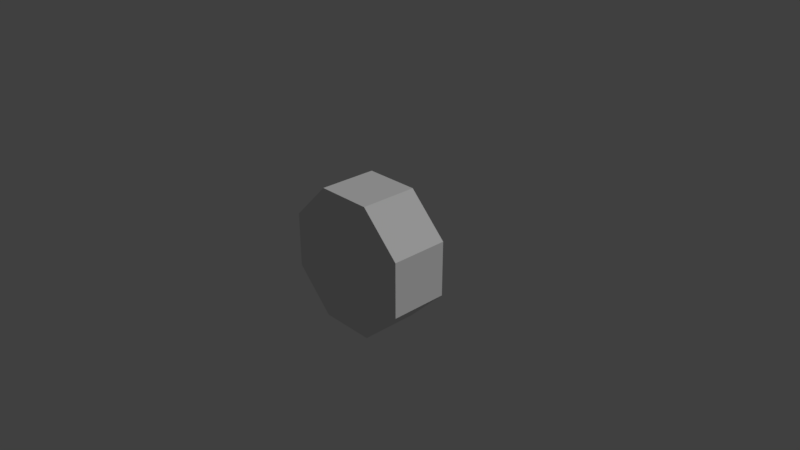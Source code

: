 # Source: octagonMadness.blend  (saved by Blender 2.79.0; exported with 4.5.12 LTS)
import bpy
from mathutils import Matrix  # noqa: F401  (used for matrix-valued properties, if any)

bpy.ops.wm.read_factory_settings(use_empty=True)
scene = bpy.context.scene
scene.name = 'Scene'

# ---- collections
col_collection_1 = bpy.data.collections.new('Collection 1'); scene.collection.children.link(col_collection_1)

# ---- materials (node trees are filled in below, after node groups)
mat_octorock = bpy.data.materials.new('octorock')
mat_octorock.alpha_threshold = 0.0
mat_octorock.use_transparent_shadow = False
mat_octorock.roughness = 0.5

# ---- material node trees

# ---- world
world_world = bpy.data.worlds.new('World'); scene.world = world_world
world_world.color = (0.05088, 0.05088, 0.05088)
world_world.use_sun_shadow = False
world_world.sun_shadow_jitter_overblur = 0.0
world_world.cycles.sampling_method = 'MANUAL'

# ---- cameras
cam_camera = bpy.data.cameras.new('Camera')
cam_camera.clip_end = 100.0
cam_camera.lens = 35.0
cam_camera.sensor_width = 32.0
cam_camera.sensor_height = 18.0
cam_camera.ortho_scale = 7.314
cam_camera.dof.focus_distance = 0.0
cam_camera.dof.aperture_fstop = 128.0

# ---- lights
light_lamp = bpy.data.lights.new('Lamp', 'SUN')
light_lamp.transmission_factor = 0.0
light_lamp.cutoff_distance = 30.0
light_lamp.angle = 0.1993
light_lamp.energy = 1.0
light_lamp.shadow_buffer_clip_start = 1.001
light_lamp.shadow_soft_size = 0.1
light_lamp.shadow_cascade_max_distance = 1000.0

# ---- meshes
me_cylinder = bpy.data.meshes.new('Cylinder')
me_cylinder.from_pydata([(-0.9239, -0.4, 0.3827), (-0.9239, 0.4, 0.3827), (-0.9239, -0.4, -0.3827), (-0.9239, 0.4, -0.3827), (-0.3827, -0.4, -0.9239), (-0.3827, 0.4, -0.9239), (0.3827, -0.4, -0.9239), (0.3827, 0.4, -0.9239), (0.9239, -0.4, -0.3827), (0.9239, 0.4, -0.3827), (0.9239, -0.4, 0.3827), (0.9239, 0.4, 0.3827), (0.3827, -0.4, 0.9239), (0.3827, 0.4, 0.9239), (-0.3827, -0.4, 0.9239), (-0.3827, 0.4, 0.9239)], [], [(1, 2, 0), (3, 4, 2), (4, 7, 6), (7, 8, 6), (9, 10, 8), (10, 13, 12), (7, 5, 13), (13, 14, 12), (15, 0, 14), (6, 10, 14), (1, 3, 2), (3, 5, 4), (4, 5, 7), (7, 9, 8), (9, 11, 10), (10, 11, 13), (5, 3, 1), (1, 15, 5), (15, 13, 5), (13, 11, 9), (9, 7, 13), (13, 15, 14), (15, 1, 0), (14, 0, 2), (2, 4, 6), (6, 8, 10), (10, 12, 14), (14, 2, 6)])
_uv = me_cylinder.uv_layers.new(name='UVMap')
_uv.uv.foreach_set('vector', [0.9567, 0.1481, 0.9095, 0.1933, 0.9095, 0.1481, 0.8527, 0.03653, 0.7969, 0.09235, 0.7969, 0.03653, 0.7969, 0.03653, 0.8527, 0.09235, 0.7969, 0.09235, 0.8527, 0.03653, 0.7969, 0.09235, 0.7969, 0.03653, 0.9567, 0.103, 0.9095, 0.1481, 0.9095, 0.1054, 0.7969, 0.03653, 0.8527, 0.09235, 0.7969, 0.09235, 0.7071, 0.9999, 0.2929, 0.9999, 0.7071, 0.0001001, 0.975, 0.08041, 0.9257, 0.02887, 0.975, 0.02887, 0.9257, 0.08041, 0.8764, 0.02887, 0.9257, 0.02887, 0.2929, 0.9999, 0.0001102, 0.2929, 0.7071, 0.0001101, 0.9567, 0.1481, 0.9567, 0.1933, 0.9095, 0.1933, 0.8527, 0.03653, 0.8527, 0.09235, 0.7969, 0.09235, 0.7969, 0.03653, 0.8527, 0.03653, 0.8527, 0.09235, 0.8527, 0.03653, 0.8527, 0.09235, 0.7969, 0.09235, 0.9567, 0.103, 0.9567, 0.1481, 0.9095, 0.1481, 0.7969, 0.03653, 0.8527, 0.03653, 0.8527, 0.09235, 0.2929, 0.9999, 9.998e-05, 0.7071, 0.0001002, 0.2929, 0.0001002, 0.2929, 0.2929, 9.998e-05, 0.2929, 0.9999, 0.2929, 9.998e-05, 0.7071, 0.0001001, 0.2929, 0.9999, 0.7071, 0.0001001, 0.9999, 0.2929, 0.9999, 0.7071, 0.9999, 0.7071, 0.7071, 0.9999, 0.7071, 0.0001001, 0.975, 0.08041, 0.9257, 0.08041, 0.9257, 0.02887, 0.9257, 0.08041, 0.8764, 0.08041, 0.8764, 0.02887, 0.7071, 0.0001101, 0.9999, 0.293, 0.9999, 0.7071, 0.9999, 0.7071, 0.707, 0.9999, 0.2929, 0.9999, 0.2929, 0.9999, 8.976e-05, 0.707, 0.0001102, 0.2929, 0.0001102, 0.2929, 0.293, 8.97e-05, 0.7071, 0.0001101, 0.7071, 0.0001101, 0.9999, 0.7071, 0.2929, 0.9999])
me_cylinder.materials.append(mat_octorock)
me_cylinder.use_remesh_preserve_volume = False
me_cylinder.use_remesh_preserve_attributes = False
me_cylinder.use_mirror_vertex_groups = False
me_cylinder.update()

# ---- objects
ob_cylinder = bpy.data.objects.new('Cylinder', me_cylinder)
ob_lamp = bpy.data.objects.new('Lamp', light_lamp)
ob_camera = bpy.data.objects.new('Camera', cam_camera)

# ---- transforms, parenting, visibility, modifiers, constraints
ob_cylinder.location = (0.0, 0.0, 0.0)
ob_cylinder.lineart.crease_threshold = 0.0
ob_lamp.location = (4.076, 1.005, 5.904)
ob_lamp.rotation_euler = (0.6503, 0.05522, 1.866)
ob_lamp.lock_rotations_4d = False
ob_lamp.empty_display_type = 'ARROWS'
ob_lamp.color = (0.0, 0.0, 0.0, 0.0)
ob_lamp.lineart.crease_threshold = 0.0
ob_camera.location = (7.481, -6.508, 5.344)
ob_camera.rotation_euler = (1.109, 0.0, 0.8149)
ob_camera.lock_rotations_4d = False
ob_camera.empty_display_type = 'ARROWS'
ob_camera.color = (0.0, 0.0, 0.0, 0.0)
ob_camera.display_type = 'WIRE'
ob_camera.lineart.crease_threshold = 0.0

# ---- collection membership
col_collection_1.objects.link(ob_cylinder)
col_collection_1.objects.link(ob_lamp)
col_collection_1.objects.link(ob_camera)

# ---- scene / render settings (as saved in the file)
scene.camera = ob_camera
scene.frame_start = 1; scene.frame_end = 250; scene.frame_set(1)
scene.render.engine = 'BLENDER_EEVEE_NEXT'
scene.render.resolution_percentage = 50
scene.render.dither_intensity = 0.0
scene.cycles.use_denoising = False
scene.cycles.samples = 128
scene.cycles.sampling_pattern = 'TABULATED_SOBOL'
scene.cycles.use_adaptive_sampling = False
scene.cycles.use_light_tree = False
scene.cycles.blur_glossy = 0.0
scene.cycles.sample_clamp_indirect = 0.0
scene.view_settings.view_transform = 'Standard'
bpy.context.view_layer.update()
